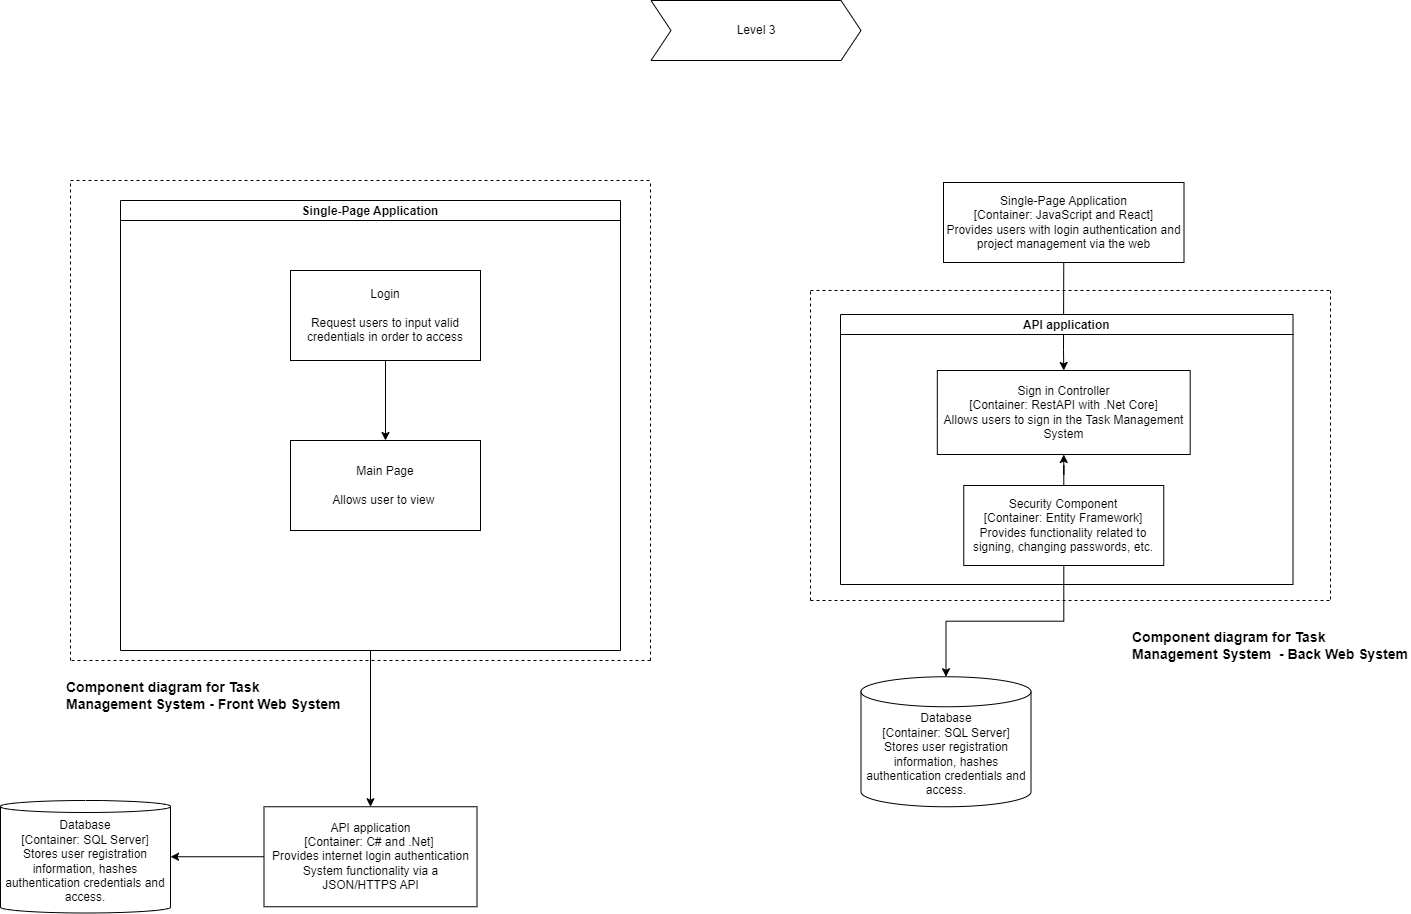

The diagram above was exported from draw.io. Its source (the exported page's mxGraphModel, read from the mxfile embedded in the PNG):
<mxGraphModel dx="1393" dy="766" grid="1" gridSize="10" guides="1" tooltips="1" connect="1" arrows="1" fold="1" page="1" pageScale="1" pageWidth="827" pageHeight="1169" math="0" shadow="0">
  <root>
    <mxCell id="0" />
    <mxCell id="1" parent="0" />
    <mxCell id="qaYWHcOYHpGCQSvU_t8a-1" value="Level 3" style="shape=step;perimeter=stepPerimeter;whiteSpace=wrap;html=1;fixedSize=1;" parent="1" vertex="1">
      <mxGeometry x="720.5" y="20" width="210" height="60" as="geometry" />
    </mxCell>
    <mxCell id="kvaRtYycnfltGTJhRlAs-8" value="Single-Page Application" style="swimlane;startSize=20;horizontal=1;containerType=tree;newEdgeStyle={&quot;edgeStyle&quot;:&quot;elbowEdgeStyle&quot;,&quot;startArrow&quot;:&quot;none&quot;,&quot;endArrow&quot;:&quot;none&quot;};" parent="1" vertex="1">
      <mxGeometry x="190" y="220" width="500" height="450" as="geometry" />
    </mxCell>
    <mxCell id="kvaRtYycnfltGTJhRlAs-6" value="Login&lt;br style=&quot;border-color: var(--border-color);&quot;&gt;&lt;br style=&quot;border-color: var(--border-color);&quot;&gt;Request users to input valid credentials in order to access" style="rounded=0;whiteSpace=wrap;html=1;" parent="kvaRtYycnfltGTJhRlAs-8" vertex="1">
      <mxGeometry x="170" y="70" width="190" height="90" as="geometry" />
    </mxCell>
    <mxCell id="kvaRtYycnfltGTJhRlAs-2" value="Main Page&lt;br style=&quot;border-color: var(--border-color);&quot;&gt;&lt;br style=&quot;border-color: var(--border-color);&quot;&gt;Allows user to view&amp;nbsp;" style="rounded=0;whiteSpace=wrap;html=1;" parent="kvaRtYycnfltGTJhRlAs-8" vertex="1">
      <mxGeometry x="170" y="240" width="190" height="90" as="geometry" />
    </mxCell>
    <mxCell id="kvaRtYycnfltGTJhRlAs-5" value="" style="endArrow=classic;html=1;rounded=0;entryX=0.5;entryY=0;entryDx=0;entryDy=0;" parent="kvaRtYycnfltGTJhRlAs-8" source="kvaRtYycnfltGTJhRlAs-6" target="kvaRtYycnfltGTJhRlAs-2" edge="1">
      <mxGeometry width="50" height="50" relative="1" as="geometry">
        <mxPoint x="-90" y="220" as="sourcePoint" />
        <mxPoint x="-40" y="170" as="targetPoint" />
      </mxGeometry>
    </mxCell>
    <mxCell id="kvaRtYycnfltGTJhRlAs-10" value="" style="endArrow=classic;html=1;rounded=0;exitX=0.5;exitY=1;exitDx=0;exitDy=0;entryX=0.5;entryY=0;entryDx=0;entryDy=0;" parent="1" source="kvaRtYycnfltGTJhRlAs-8" target="Lcj6aqnW8Koa2dHVOUMj-1" edge="1">
      <mxGeometry width="50" height="50" relative="1" as="geometry">
        <mxPoint x="150" y="520" as="sourcePoint" />
        <mxPoint x="439.9999999999998" y="710" as="targetPoint" />
      </mxGeometry>
    </mxCell>
    <mxCell id="kvaRtYycnfltGTJhRlAs-11" value="Database&lt;br&gt;[Container: SQL Server]&lt;br&gt;Stores user registration information, hashes authentication credentials and access." style="shape=cylinder3;whiteSpace=wrap;html=1;boundedLbl=1;backgroundOutline=1;size=6;" parent="1" vertex="1">
      <mxGeometry x="70" y="820" width="170" height="112.5" as="geometry" />
    </mxCell>
    <mxCell id="kvaRtYycnfltGTJhRlAs-13" value="" style="endArrow=none;dashed=1;html=1;rounded=0;" parent="1" edge="1">
      <mxGeometry width="50" height="50" relative="1" as="geometry">
        <mxPoint x="720" y="680" as="sourcePoint" />
        <mxPoint x="720" y="200" as="targetPoint" />
      </mxGeometry>
    </mxCell>
    <mxCell id="kvaRtYycnfltGTJhRlAs-14" value="" style="endArrow=none;dashed=1;html=1;rounded=0;" parent="1" edge="1">
      <mxGeometry width="50" height="50" relative="1" as="geometry">
        <mxPoint x="140" y="200" as="sourcePoint" />
        <mxPoint x="720" y="200" as="targetPoint" />
      </mxGeometry>
    </mxCell>
    <mxCell id="kvaRtYycnfltGTJhRlAs-15" value="" style="endArrow=none;dashed=1;html=1;rounded=0;" parent="1" edge="1">
      <mxGeometry width="50" height="50" relative="1" as="geometry">
        <mxPoint x="720" y="680" as="sourcePoint" />
        <mxPoint x="140" y="680" as="targetPoint" />
      </mxGeometry>
    </mxCell>
    <mxCell id="kvaRtYycnfltGTJhRlAs-16" value="" style="endArrow=none;dashed=1;html=1;rounded=0;" parent="1" edge="1">
      <mxGeometry width="50" height="50" relative="1" as="geometry">
        <mxPoint x="140" y="680" as="sourcePoint" />
        <mxPoint x="140" y="200" as="targetPoint" />
      </mxGeometry>
    </mxCell>
    <mxCell id="kvaRtYycnfltGTJhRlAs-17" value="&lt;b&gt;&lt;font style=&quot;font-size: 14px;&quot;&gt;Component diagram for Task Management System - Front Web System&lt;/font&gt;&lt;/b&gt;" style="text;html=1;strokeColor=none;fillColor=none;align=left;verticalAlign=middle;whiteSpace=wrap;rounded=0;" parent="1" vertex="1">
      <mxGeometry x="134" y="700" width="280" height="30" as="geometry" />
    </mxCell>
    <mxCell id="_pNzqbKPbyX5n2dt4cvg-2" value="Single-Page Application&lt;br style=&quot;border-color: var(--border-color);&quot;&gt;[Container: JavaScript and React]&lt;br style=&quot;border-color: var(--border-color);&quot;&gt;Provides users with login authentication and project management via the web" style="rounded=0;whiteSpace=wrap;html=1;" parent="1" vertex="1">
      <mxGeometry x="1013" y="202" width="240.5" height="80" as="geometry" />
    </mxCell>
    <mxCell id="_pNzqbKPbyX5n2dt4cvg-3" value="" style="edgeStyle=orthogonalEdgeStyle;rounded=0;orthogonalLoop=1;jettySize=auto;html=1;" parent="1" source="_pNzqbKPbyX5n2dt4cvg-9" target="_pNzqbKPbyX5n2dt4cvg-4" edge="1">
      <mxGeometry relative="1" as="geometry" />
    </mxCell>
    <mxCell id="_pNzqbKPbyX5n2dt4cvg-4" value="Database&lt;br style=&quot;border-color: var(--border-color);&quot;&gt;[Container: SQL Server]&lt;br style=&quot;border-color: var(--border-color);&quot;&gt;Stores user registration information, hashes authentication credentials and access." style="shape=cylinder3;whiteSpace=wrap;html=1;boundedLbl=1;backgroundOutline=1;size=15;" parent="1" vertex="1">
      <mxGeometry x="930.5" y="696.25" width="170" height="130" as="geometry" />
    </mxCell>
    <mxCell id="_pNzqbKPbyX5n2dt4cvg-5" value="" style="endArrow=classic;html=1;rounded=0;entryX=0.5;entryY=0;entryDx=0;entryDy=0;exitX=0.5;exitY=1;exitDx=0;exitDy=0;" parent="1" source="_pNzqbKPbyX5n2dt4cvg-2" target="_pNzqbKPbyX5n2dt4cvg-10" edge="1">
      <mxGeometry width="50" height="50" relative="1" as="geometry">
        <mxPoint x="1123" y="309" as="sourcePoint" />
        <mxPoint x="1083" y="379" as="targetPoint" />
        <Array as="points">
          <mxPoint x="1133" y="369" />
        </Array>
      </mxGeometry>
    </mxCell>
    <mxCell id="_pNzqbKPbyX5n2dt4cvg-6" value="API application" style="swimlane;startSize=20;horizontal=1;containerType=tree;newEdgeStyle={&quot;edgeStyle&quot;:&quot;elbowEdgeStyle&quot;,&quot;startArrow&quot;:&quot;none&quot;,&quot;endArrow&quot;:&quot;none&quot;};" parent="1" vertex="1">
      <mxGeometry x="910" y="334" width="452.5" height="270" as="geometry" />
    </mxCell>
    <mxCell id="_pNzqbKPbyX5n2dt4cvg-9" value="Security Component&lt;br&gt;[Container: Entity Framework]&lt;br&gt;Provides functionality related to signing, changing passwords, etc." style="rounded=0;whiteSpace=wrap;html=1;" parent="_pNzqbKPbyX5n2dt4cvg-6" vertex="1">
      <mxGeometry x="123.25" y="171" width="200" height="80" as="geometry" />
    </mxCell>
    <mxCell id="_pNzqbKPbyX5n2dt4cvg-10" value="Sign in Controller&lt;br&gt;[Container: RestAPI with .Net Core]&lt;br&gt;Allows users to sign in the Task Management&lt;br style=&quot;border-color: var(--border-color);&quot;&gt;System" style="rounded=0;whiteSpace=wrap;html=1;" parent="_pNzqbKPbyX5n2dt4cvg-6" vertex="1">
      <mxGeometry x="96.81" y="56" width="252.88" height="84" as="geometry" />
    </mxCell>
    <mxCell id="tddgxRTTh_EG5PEVEGjl-6" value="" style="edgeStyle=orthogonalEdgeStyle;rounded=0;orthogonalLoop=1;jettySize=auto;html=1;entryX=0.5;entryY=1;entryDx=0;entryDy=0;" parent="_pNzqbKPbyX5n2dt4cvg-6" source="_pNzqbKPbyX5n2dt4cvg-9" target="_pNzqbKPbyX5n2dt4cvg-10" edge="1">
      <mxGeometry relative="1" as="geometry">
        <mxPoint x="440" y="140" as="targetPoint" />
      </mxGeometry>
    </mxCell>
    <mxCell id="_pNzqbKPbyX5n2dt4cvg-12" value="" style="endArrow=none;dashed=1;html=1;rounded=0;" parent="1" edge="1">
      <mxGeometry width="50" height="50" relative="1" as="geometry">
        <mxPoint x="880" y="620" as="sourcePoint" />
        <mxPoint x="880" y="310" as="targetPoint" />
      </mxGeometry>
    </mxCell>
    <mxCell id="_pNzqbKPbyX5n2dt4cvg-13" value="" style="endArrow=none;dashed=1;html=1;rounded=0;" parent="1" edge="1">
      <mxGeometry width="50" height="50" relative="1" as="geometry">
        <mxPoint x="880" y="620" as="sourcePoint" />
        <mxPoint x="1400" y="620" as="targetPoint" />
      </mxGeometry>
    </mxCell>
    <mxCell id="_pNzqbKPbyX5n2dt4cvg-14" value="" style="endArrow=none;dashed=1;html=1;rounded=0;" parent="1" edge="1">
      <mxGeometry width="50" height="50" relative="1" as="geometry">
        <mxPoint x="1400" y="310" as="sourcePoint" />
        <mxPoint x="1400" y="620" as="targetPoint" />
      </mxGeometry>
    </mxCell>
    <mxCell id="_pNzqbKPbyX5n2dt4cvg-15" value="" style="endArrow=none;dashed=1;html=1;rounded=0;" parent="1" edge="1">
      <mxGeometry width="50" height="50" relative="1" as="geometry">
        <mxPoint x="880" y="310" as="sourcePoint" />
        <mxPoint x="1400" y="310" as="targetPoint" />
      </mxGeometry>
    </mxCell>
    <mxCell id="_pNzqbKPbyX5n2dt4cvg-16" value="&lt;b&gt;&lt;font style=&quot;font-size: 14px;&quot;&gt;Component diagram for Task Management System&amp;nbsp; - Back Web System&lt;/font&gt;&lt;/b&gt;" style="text;html=1;strokeColor=none;fillColor=none;align=left;verticalAlign=middle;whiteSpace=wrap;rounded=0;" parent="1" vertex="1">
      <mxGeometry x="1200" y="650" width="280" height="30" as="geometry" />
    </mxCell>
    <UserObject label="API application&lt;br&gt;[Container: C# and .Net]&amp;nbsp;&lt;br&gt;&lt;div&gt;Provides internet login authentication&lt;/div&gt;&lt;div&gt;System functionality via a JSON/HTTPS API&lt;/div&gt;" treeRoot="1" id="Lcj6aqnW8Koa2dHVOUMj-1">
      <mxCell style="whiteSpace=wrap;html=1;align=center;treeFolding=1;treeMoving=1;newEdgeStyle={&quot;edgeStyle&quot;:&quot;elbowEdgeStyle&quot;,&quot;startArrow&quot;:&quot;none&quot;,&quot;endArrow&quot;:&quot;none&quot;};" parent="1" vertex="1">
        <mxGeometry x="333.5" y="826.25" width="213" height="100" as="geometry" />
      </mxCell>
    </UserObject>
    <mxCell id="Lcj6aqnW8Koa2dHVOUMj-6" value="" style="endArrow=classic;html=1;rounded=0;exitX=0;exitY=0.5;exitDx=0;exitDy=0;entryX=1;entryY=0.5;entryDx=0;entryDy=0;entryPerimeter=0;" parent="1" source="Lcj6aqnW8Koa2dHVOUMj-1" target="kvaRtYycnfltGTJhRlAs-11" edge="1">
      <mxGeometry width="50" height="50" relative="1" as="geometry">
        <mxPoint x="185" y="736.25" as="sourcePoint" />
        <mxPoint x="184.99999999999977" y="776.25" as="targetPoint" />
      </mxGeometry>
    </mxCell>
  </root>
</mxGraphModel>